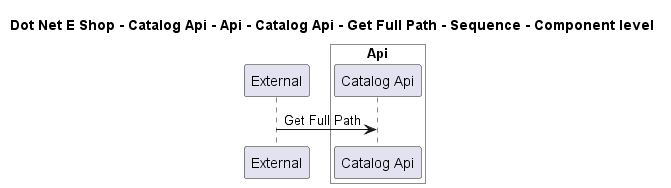

The diagram above was rendered by PlantUML. Its source (embedded in the PNG):
@startuml

title Dot Net E Shop - Catalog Api - Api - Catalog Api - Get Full Path - Sequence - Component level

participant "External" as C4InterFlow.SoftwareSystems.ExternalSystem

box "Catalog Api" #White
    
box "Api" #White
    participant "Catalog Api" as DotNetEShop.SoftwareSystems.CatalogApi.Containers.Api.Components.CatalogApi
end box

end box


C4InterFlow.SoftwareSystems.ExternalSystem -> DotNetEShop.SoftwareSystems.CatalogApi.Containers.Api.Components.CatalogApi : Get Full Path


@enduml